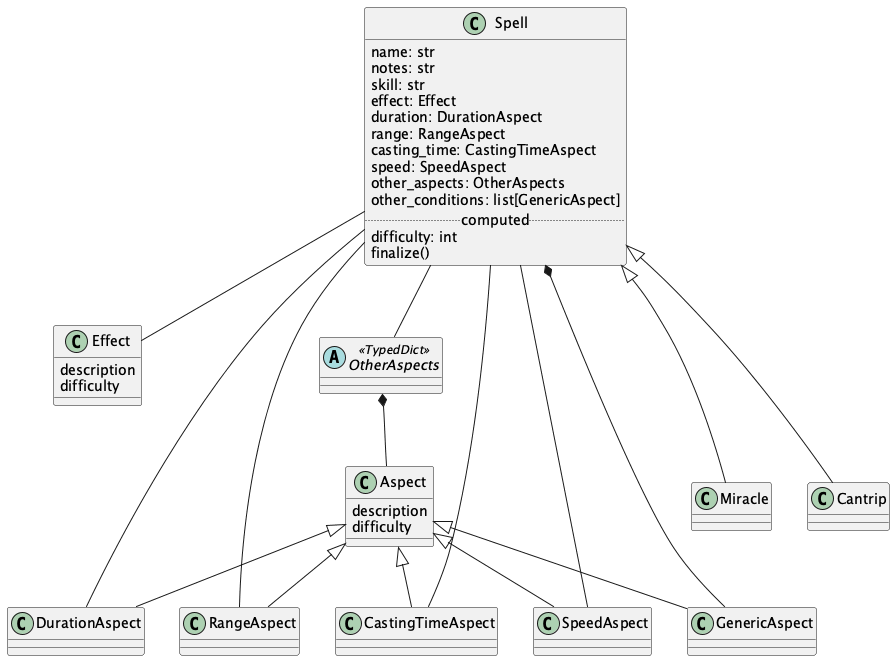

The diagram above was rendered by PlantUML. Its source (embedded in the PNG):
@startuml
    'https://plantuml.com/class-diagram

class Spell {
    name: str
    notes: str
    skill: str
    effect: Effect
    duration: DurationAspect
    range: RangeAspect
    casting_time: CastingTimeAspect
    speed: SpeedAspect
    other_aspects: OtherAspects
    other_conditions: list[GenericAspect]
    .. computed ..
    difficulty: int
    finalize()
}

Spell -- Effect
Spell -- DurationAspect
Spell -- RangeAspect
Spell -- CastingTimeAspect
Spell -- SpeedAspect
Spell -- OtherAspects
OtherAspects *-- Aspect
Spell *-- GenericAspect

abstract class OtherAspects <<TypedDict>>

class Aspect {
    description
    difficulty
}
Aspect <|-- DurationAspect
Aspect <|-- RangeAspect
Aspect <|-- CastingTimeAspect
Aspect <|-- SpeedAspect
Aspect <|-- GenericAspect

class Effect {
    description
    difficulty
}

class Miracle
Spell <|--- Miracle

class Cantrip
Spell <|--- Cantrip

@enduml